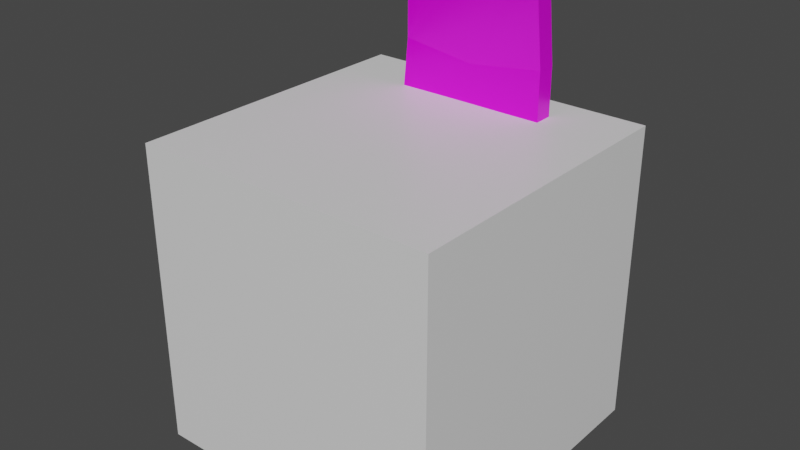 # Source: Seat_blend.blend  (saved by Blender 3.2.14; exported with 4.5.12 LTS)
import bpy
from mathutils import Matrix  # noqa: F401  (used for matrix-valued properties, if any)

bpy.ops.wm.read_factory_settings(use_empty=True)
scene = bpy.context.scene
scene.name = 'Scene'

# ---- collections
col_collection = bpy.data.collections.new('Collection'); scene.collection.children.link(col_collection)

# ---- images (referenced by path relative to the original .blend; pixels are not part of the script)
import os
ASSET_DIR = os.environ.get("B2B_ASSET_DIR", "")  # directory of the original .blend (textures are referenced by path, not embedded)
HERE = os.path.dirname(os.path.abspath(__file__))  # packed textures are extracted next to this script under _unpacked/

def load_image(name, relpath, width, height, colorspace="sRGB"):
    """Load a texture the original file referenced (path relative to the .blend, or extracted next to this script)."""
    p = next((c for c in (os.path.join(HERE, relpath), os.path.join(ASSET_DIR, relpath)) if relpath and os.path.exists(c)), "")
    if p:
        img = bpy.data.images.load(p, check_existing=True)
        img.name = name
    else:  # same state as the original file: an image datablock whose file is absent (Cycles renders it pink)
        img = bpy.data.images.new(name, width, height)
        img.source = "FILE"
        img.filepath = "//" + (relpath or name)
    img.colorspace_settings.name = colorspace
    return img
img_seat_albedo_png = load_image('Seat_albedo.png', 'Seat_albedo.png', 1024, 1024, 'sRGB')
img_seat_metallic_png = load_image('Seat_metallic.png', 'Seat_metallic.png', 1024, 1024, 'sRGB')
img_seat_roughness_png = load_image('Seat_roughness.png', 'Seat_roughness.png', 1024, 1024, 'sRGB')

# ---- materials (node trees are filled in below, after node groups)
mat_material = bpy.data.materials.new('Material')
mat_material.alpha_threshold = 0.0
mat_material.use_transparent_shadow = False
mat_material.line_color = (0.0, 0.0, 0.0, 1.0)
mat_material_001 = bpy.data.materials.new('Material.001')
mat_material_001.use_transparent_shadow = False

# ---- material node trees
mat_material.use_nodes = True; mat_material.node_tree.nodes.clear()
_N = mat_material.node_tree.nodes; _L = mat_material.node_tree.links
n0 = _N.new('ShaderNodeOutputMaterial'); n0.name = 'Material Output'; n0.location = (300, 300)
n1 = _N.new('ShaderNodeBsdfPrincipled'); n1.name = 'Principled BSDF'; n1.location = (10, 300)
n1.distribution = 'GGX'
n1.subsurface_method = 'RANDOM_WALK_SKIN'
n1.inputs[2].default_value = 0.4
n1.inputs[3].default_value = 1.45
n1.inputs[27].default_value = (0.0, 0.0, 0.0, 1.0)
n1.inputs[28].default_value = 1.0
_L.new(n1.outputs[0], n0.inputs[0])
n0.is_active_output = True
mat_material_001.use_nodes = True; mat_material_001.node_tree.nodes.clear()
_N = mat_material_001.node_tree.nodes; _L = mat_material_001.node_tree.links
n0 = _N.new('ShaderNodeBsdfPrincipled'); n0.name = 'Principled BSDF'; n0.location = (10, 300)
n0.distribution = 'GGX'
n0.subsurface_method = 'RANDOM_WALK_SKIN'
n0.inputs[3].default_value = 1.45
n0.inputs[27].default_value = (0.0, 0.0, 0.0, 1.0)
n0.inputs[28].default_value = 1.0
n1 = _N.new('ShaderNodeOutputMaterial'); n1.name = 'Material Output'; n1.location = (300, 300)
n2 = _N.new('ShaderNodeTexImage'); n2.name = 'Image Texture'; n2.location = (-478, 321)
n2.image = img_seat_albedo_png
n2.interpolation = 'Closest'
n3 = _N.new('ShaderNodeTexImage'); n3.name = 'Image Texture.002'; n3.location = (-367, -185)
n3.image = img_seat_metallic_png
n4 = _N.new('ShaderNodeTexImage'); n4.name = 'Image Texture.001'; n4.location = (-675, 41)
n4.image = img_seat_roughness_png
_L.new(n0.outputs[0], n1.inputs[0])
_L.new(n2.outputs[0], n0.inputs[0])
_L.new(n4.outputs[0], n0.inputs[2])
_L.new(n3.outputs[0], n0.inputs[1])
n1.is_active_output = True

# ---- world
world_world = bpy.data.worlds.new('World'); scene.world = world_world
world_world.use_nodes = True; world_world.node_tree.nodes.clear()
_N = world_world.node_tree.nodes; _L = world_world.node_tree.links
n0 = _N.new('ShaderNodeOutputWorld'); n0.name = 'World Output'; n0.location = (300, 300)
n1 = _N.new('ShaderNodeBackground'); n1.name = 'Background'; n1.location = (10, 300)
n1.inputs[0].default_value = (0.05088, 0.05088, 0.05088, 1.0)
_L.new(n1.outputs[0], n0.inputs[0])
n0.is_active_output = True
world_world.color = (0.05088, 0.05088, 0.05088)
world_world.use_sun_shadow = False
world_world.sun_shadow_jitter_overblur = 0.0

# ---- meshes
me_cube = bpy.data.meshes.new('Cube')
me_cube.from_pydata([(0.5, 0.5, 1.0), (0.5, 0.5, 0.0), (0.5, -0.5, 1.0), (0.5, -0.5, 0.0), (-0.5, 0.5, 1.0), (-0.5, 0.5, 0.0), (-0.5, -0.5, 1.0), (-0.5, -0.5, 0.0)], [], [(0, 4, 6, 2), (3, 2, 6, 7), (7, 6, 4, 5), (5, 1, 3, 7), (1, 0, 2, 3), (5, 4, 0, 1)])
_uv = me_cube.uv_layers.new(name='UVMap')
_uv.uv.foreach_set('vector', [0.625, 0.5, 0.875, 0.5, 0.875, 0.75, 0.625, 0.75, 0.375, 0.75, 0.625, 0.75, 0.625, 1.0, 0.375, 1.0, 0.375, 0.0, 0.625, 0.0, 0.625, 0.25, 0.375, 0.25, 0.125, 0.5, 0.375, 0.5, 0.375, 0.75, 0.125, 0.75, 0.375, 0.5, 0.625, 0.5, 0.625, 0.75, 0.375, 0.75, 0.375, 0.25, 0.625, 0.25, 0.625, 0.5, 0.375, 0.5])
me_cube.materials.append(mat_material)
me_cube.use_mirror_vertex_groups = False
me_cube.update()
me_cube_001 = bpy.data.meshes.new('Cube.001')
me_cube_001.from_pydata([(-0.2681, -0.2861, 0.3825), (-0.2681, -0.264, 0.4763), (-0.2475, 0.2629, 0.4118), (-0.2475, 0.255, 0.4818), (0.2681, -0.2861, 0.3825), (0.2681, -0.264, 0.4763), (0.2475, 0.2629, 0.4118), (0.2475, 0.255, 0.4818), (-0.25, 0.2256, 0.5099), (-0.2555, 0.3097, 0.8588), (-0.25, 0.2874, 0.5014), (-0.2555, 0.3716, 0.8503), (0.25, 0.2256, 0.5099), (0.2555, 0.3097, 0.8588), (0.25, 0.2874, 0.5014), (0.2555, 0.3716, 0.8503), (-0.2299, 0.3143, 1.387), (-0.2299, 0.3762, 1.395), (0.2299, 0.3143, 1.387), (0.2299, 0.3762, 1.395), (0.0, 0.2874, 0.4507), (-2.296e-17, 0.3716, 0.8503), (0.0, 0.2256, 0.4592), (-2.296e-17, 0.3097, 0.8588), (-2.867e-17, 0.3762, 1.425), (-2.867e-17, 0.3143, 1.417), (0.2239, -0.2602, 0.0), (0.2489, -0.2355, 0.6821), (0.2239, 0.2146, 0.0), (0.2489, 0.2564, 0.6904), (0.2693, -0.2602, 0.0), (0.2943, -0.2355, 0.6821), (0.2693, 0.2146, 0.0), (0.2943, 0.2564, 0.6904), (0.2489, -0.2602, 0.6229), (0.2489, 0.2602, 0.6321), (0.2943, 0.2602, 0.6321), (0.2943, -0.2602, 0.6229), (0.2239, 0.2146, 0.05901), (0.2693, 0.2146, 0.05901), (0.2693, -0.2602, 0.05901), (0.2239, -0.2602, 0.05901), (0.2239, 0.1519, 0.0), (0.2489, 0.2051, 0.6999), (0.2693, 0.1519, 0.0), (0.2943, 0.2051, 0.6999), (0.2943, 0.1975, 0.6321), (0.2489, 0.1975, 0.6321), (0.2239, 0.1519, 0.05901), (0.2693, 0.1519, 0.05901), (-0.2761, -0.2602, 0.0), (-0.3011, -0.2355, 0.6821), (-0.2761, 0.2146, 0.0), (-0.3011, 0.2564, 0.6904), (-0.2307, -0.2602, 0.0), (-0.2557, -0.2355, 0.6821), (-0.2307, 0.2146, 0.0), (-0.2557, 0.2564, 0.6904), (-0.3011, -0.2602, 0.6229), (-0.3011, 0.2602, 0.6321), (-0.2557, 0.2602, 0.6321), (-0.2557, -0.2602, 0.6229), (-0.2761, 0.2146, 0.05901), (-0.2307, 0.2146, 0.05901), (-0.2307, -0.2602, 0.05901), (-0.2761, -0.2602, 0.05901), (-0.2761, 0.1519, 0.0), (-0.3011, 0.2051, 0.6999), (-0.2307, 0.1519, 0.0), (-0.2557, 0.2051, 0.6999), (-0.2557, 0.1975, 0.6321), (-0.3011, 0.1975, 0.6321), (-0.2761, 0.1519, 0.05901), (-0.2307, 0.1519, 0.05901), (-0.2427, 0.3911, 1.153), (0.2427, 0.3911, 1.153), (0.2427, 0.3292, 1.153), (-0.2427, 0.3292, 1.153), (-2.903e-17, 0.3292, 1.12), (-2.903e-17, 0.3911, 1.12)], [], [(0, 1, 3, 2), (2, 3, 7, 6), (6, 7, 5, 4), (4, 5, 1, 0), (2, 6, 4, 0), (7, 3, 1, 5), (8, 9, 11, 10), (20, 21, 15, 14), (14, 15, 13, 12), (22, 23, 9, 8), (20, 14, 12, 22), (79, 74, 17, 24), (24, 17, 16, 25), (76, 75, 19, 18), (74, 77, 16, 17), (78, 76, 18, 25), (77, 78, 25, 16), (19, 24, 25, 18), (75, 79, 24, 19), (10, 20, 22, 8), (12, 13, 23, 22), (10, 11, 21, 20), (47, 43, 29, 35), (35, 29, 33, 36), (46, 45, 31, 37), (37, 31, 27, 34), (42, 44, 30, 26), (45, 43, 27, 31), (47, 46, 37, 34), (47, 48, 49, 46), (38, 35, 36, 39), (48, 47, 35, 38), (42, 48, 38, 28), (28, 38, 39, 32), (44, 49, 40, 30), (30, 40, 41, 26), (32, 39, 49, 44), (26, 41, 48, 42), (48, 41, 40, 49), (39, 36, 46, 49), (33, 29, 43, 45), (28, 32, 44, 42), (36, 33, 45, 46), (34, 27, 43, 47), (71, 67, 53, 59), (59, 53, 57, 60), (70, 69, 55, 61), (61, 55, 51, 58), (66, 68, 54, 50), (69, 67, 51, 55), (71, 70, 61, 58), (71, 72, 73, 70), (62, 59, 60, 63), (72, 71, 59, 62), (66, 72, 62, 52), (52, 62, 63, 56), (68, 73, 64, 54), (54, 64, 65, 50), (56, 63, 73, 68), (50, 65, 72, 66), (72, 65, 64, 73), (63, 60, 70, 73), (57, 53, 67, 69), (52, 56, 68, 66), (60, 57, 69, 70), (58, 51, 67, 71), (15, 21, 79, 75), (9, 23, 78, 77), (23, 13, 76, 78), (11, 9, 77, 74), (13, 15, 75, 76), (21, 11, 74, 79)])
_uv = me_cube_001.uv_layers.new(name='UVMap')
_uv.uv.foreach_set('vector', [0.5433, 0.5375, 0.9449, 0.5375, 0.9449, 0.9391, 0.5433, 0.9391, 0.5433, 0.5375, 0.9449, 0.5375, 0.9449, 0.9391, 0.5433, 0.9391, 0.5433, 0.5375, 0.9449, 0.5375, 0.9449, 0.9391, 0.5433, 0.9391, 0.06355, 0.9638, 0.06355, 0.5831, 0.4443, 0.5831, 0.4443, 0.9638, 0.5433, 0.5375, 0.9449, 0.5375, 0.9449, 0.9391, 0.5433, 0.9391, 0.06192, 0.5482, 0.4459, 0.5482, 0.4459, 0.9322, 0.06192, 0.9322, 0.5433, 0.5375, 0.9449, 0.5375, 0.9449, 0.9391, 0.5433, 0.9391, 0.5433, 0.5375, 0.9449, 0.5375, 0.9449, 0.9391, 0.5433, 0.9391, 0.5433, 0.5375, 0.9449, 0.5375, 0.9449, 0.9391, 0.5433, 0.9391, 0.2441, 0.5358, 0.2441, 0.7817, 0.05226, 0.7818, 0.05226, 0.5358, 0.5433, 0.5375, 0.9449, 0.5375, 0.9449, 0.9391, 0.5433, 0.9391, 0.5433, 0.7383, 0.9449, 0.7383, 0.9449, 0.9391, 0.5433, 0.9391, 0.5433, 0.5375, 0.9449, 0.5375, 0.9449, 0.9391, 0.5433, 0.9391, 0.5433, 0.7383, 0.9449, 0.7383, 0.9449, 0.9391, 0.5433, 0.9391, 0.5433, 0.7383, 0.9449, 0.7383, 0.9449, 0.9391, 0.5433, 0.9391, 0.5433, 0.7383, 0.9449, 0.7383, 0.9449, 0.9391, 0.5433, 0.9391, 0.5433, 0.7383, 0.9449, 0.7383, 0.9449, 0.9391, 0.5433, 0.9391, 0.5433, 0.5375, 0.9449, 0.5375, 0.9449, 0.9391, 0.5433, 0.9391, 0.5433, 0.7383, 0.9449, 0.7383, 0.9449, 0.9391, 0.5433, 0.9391, 0.5433, 0.5375, 0.9449, 0.5375, 0.9449, 0.9391, 0.5433, 0.9391, 0.439, 0.5358, 0.439, 0.7915, 0.2441, 0.7817, 0.2441, 0.5358, 0.5433, 0.5375, 0.9449, 0.5375, 0.9449, 0.9391, 0.5433, 0.9391, 0.07176, 0.05418, 0.4361, 0.05418, 0.4361, 0.4185, 0.07176, 0.4185, 0.07176, 0.05418, 0.4361, 0.05418, 0.4361, 0.4185, 0.07176, 0.4185, 0.07176, 0.05418, 0.4361, 0.05418, 0.4361, 0.4185, 0.07176, 0.4185, 0.07176, 0.05418, 0.4361, 0.05418, 0.4361, 0.4185, 0.07176, 0.4185, 0.5592, 0.06701, 0.9369, 0.06701, 0.9369, 0.4447, 0.5592, 0.4447, 0.07176, 0.05418, 0.4361, 0.05418, 0.4361, 0.4185, 0.07176, 0.4185, 0.07176, 0.05418, 0.4361, 0.05418, 0.4361, 0.4185, 0.07176, 0.4185, 0.5592, 0.06701, 0.9369, 0.06701, 0.9369, 0.4447, 0.5592, 0.4447, 0.5592, 0.06701, 0.9369, 0.06701, 0.9369, 0.4447, 0.5592, 0.4447, 0.5592, 0.06701, 0.9369, 0.06701, 0.9369, 0.4447, 0.5592, 0.4447, 0.5592, 0.06701, 0.9369, 0.06701, 0.9369, 0.4447, 0.5592, 0.4447, 0.5592, 0.06701, 0.9369, 0.06701, 0.9369, 0.4447, 0.5592, 0.4447, 0.5592, 0.06701, 0.9369, 0.06701, 0.9369, 0.4447, 0.5592, 0.4447, 0.5592, 0.06701, 0.9369, 0.06701, 0.9369, 0.4447, 0.5592, 0.4447, 0.5592, 0.06701, 0.9369, 0.06701, 0.9369, 0.4447, 0.5592, 0.4447, 0.5592, 0.06701, 0.9369, 0.06701, 0.9369, 0.4447, 0.5592, 0.4447, 0.5592, 0.06701, 0.9369, 0.06701, 0.9369, 0.4447, 0.5592, 0.4447, 0.5592, 0.06701, 0.9369, 0.06701, 0.9369, 0.4447, 0.5592, 0.4447, 0.07176, 0.05418, 0.4361, 0.05418, 0.4361, 0.4185, 0.07176, 0.4185, 0.5592, 0.06701, 0.9369, 0.06701, 0.9369, 0.4447, 0.5592, 0.4447, 0.07176, 0.05418, 0.4361, 0.05418, 0.4361, 0.4185, 0.07176, 0.4185, 0.07176, 0.05418, 0.4361, 0.05418, 0.4361, 0.4185, 0.07176, 0.4185, 0.07176, 0.05418, 0.4361, 0.05418, 0.4361, 0.4185, 0.07176, 0.4185, 0.07176, 0.05418, 0.4361, 0.05418, 0.4361, 0.4185, 0.07176, 0.4185, 0.07176, 0.05418, 0.4361, 0.05418, 0.4361, 0.4185, 0.07176, 0.4185, 0.07176, 0.05418, 0.4361, 0.05418, 0.4361, 0.4185, 0.07176, 0.4185, 0.5592, 0.06701, 0.9369, 0.06701, 0.9369, 0.4447, 0.5592, 0.4447, 0.07176, 0.05418, 0.4361, 0.05418, 0.4361, 0.4185, 0.07176, 0.4185, 0.07176, 0.05418, 0.4361, 0.05418, 0.4361, 0.4185, 0.07176, 0.4185, 0.5592, 0.06701, 0.9369, 0.06701, 0.9369, 0.4447, 0.5592, 0.4447, 0.5592, 0.06701, 0.9369, 0.06701, 0.9369, 0.4447, 0.5592, 0.4447, 0.5592, 0.06701, 0.9369, 0.06701, 0.9369, 0.4447, 0.5592, 0.4447, 0.5592, 0.06701, 0.9369, 0.06701, 0.9369, 0.4447, 0.5592, 0.4447, 0.5592, 0.06701, 0.9369, 0.06701, 0.9369, 0.4447, 0.5592, 0.4447, 0.5592, 0.06701, 0.9369, 0.06701, 0.9369, 0.4447, 0.5592, 0.4447, 0.5592, 0.06701, 0.9369, 0.06701, 0.9369, 0.4447, 0.5592, 0.4447, 0.5592, 0.06701, 0.9369, 0.06701, 0.9369, 0.4447, 0.5592, 0.4447, 0.5592, 0.06701, 0.9369, 0.06701, 0.9369, 0.4447, 0.5592, 0.4447, 0.5592, 0.06701, 0.9369, 0.06701, 0.9369, 0.4447, 0.5592, 0.4447, 0.5592, 0.06701, 0.9369, 0.06701, 0.9369, 0.4447, 0.5592, 0.4447, 0.07176, 0.05418, 0.4361, 0.05418, 0.4361, 0.4185, 0.07176, 0.4185, 0.5592, 0.06701, 0.9369, 0.06701, 0.9369, 0.4447, 0.5592, 0.4447, 0.07176, 0.05418, 0.4361, 0.05418, 0.4361, 0.4185, 0.07176, 0.4185, 0.07176, 0.05418, 0.4361, 0.05418, 0.4361, 0.4185, 0.07176, 0.4185, 0.5433, 0.5375, 0.9449, 0.5375, 0.9449, 0.7383, 0.5433, 0.7383, 0.05226, 0.7818, 0.2441, 0.7817, 0.2441, 0.9516, 0.05226, 0.9516, 0.2441, 0.7817, 0.439, 0.7915, 0.439, 0.9516, 0.2441, 0.9516, 0.5433, 0.5375, 0.9449, 0.5375, 0.9449, 0.7383, 0.5433, 0.7383, 0.5433, 0.5375, 0.9449, 0.5375, 0.9449, 0.7383, 0.5433, 0.7383, 0.5433, 0.5375, 0.9449, 0.5375, 0.9449, 0.7383, 0.5433, 0.7383])
me_cube_001.materials.append(mat_material_001)
me_cube_001.update()

# ---- objects
ob_model = bpy.data.objects.new('Model', me_cube)
ob_seat = bpy.data.objects.new('Seat', me_cube_001)

# ---- transforms, parenting, visibility, modifiers, constraints
ob_model.location = (0.0, 0.0, 0.0)
ob_model.lock_rotations_4d = False
ob_model.empty_display_type = 'ARROWS'
ob_model.lineart.crease_threshold = 0.0
ob_seat.location = (0.0, 0.0, 0.0)

# ---- collection membership
col_collection.objects.link(ob_model)
col_collection.objects.link(ob_seat)

# ---- scene / render settings (as saved in the file)
scene.frame_start = 1; scene.frame_end = 250; scene.frame_set(0)
scene.render.engine = 'BLENDER_EEVEE_NEXT'
scene.cycles.sampling_pattern = 'TABULATED_SOBOL'
scene.cycles.use_light_tree = False
scene.view_settings.view_transform = 'Filmic'
bpy.context.view_layer.update()

# ---- added for rendering (the .blend has no active camera and no usable light): camera, sun
cam_auto = bpy.data.cameras.new('AutoCamera')
cam_auto.lens = 50.0
cam_auto.sensor_width = 36.0
cam_auto.clip_end = 1000.0
ob_auto_camera = bpy.data.objects.new('AutoCamera', cam_auto)
scene.collection.objects.link(ob_auto_camera)
ob_auto_camera.location = (1.85775, -2.2293, 2.19887)
ob_auto_camera.rotation_euler = (1.09748, -7.21219e-08, 0.694738)
scene.camera = ob_auto_camera
light_auto_sun = bpy.data.lights.new('AutoSun', 'SUN')
light_auto_sun.energy = 3.0
light_auto_sun.angle = 0.0523599
ob_auto_sun = bpy.data.objects.new('AutoSun', light_auto_sun)
scene.collection.objects.link(ob_auto_sun)
ob_auto_sun.rotation_euler = (0.872665, 0.174533, 0.523599)
bpy.context.view_layer.update()

